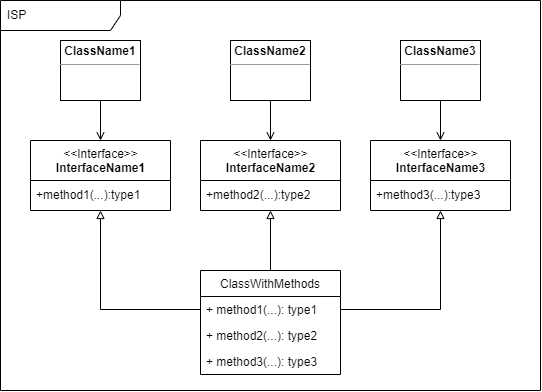

The diagram above was exported from draw.io. Its source (the exported page's mxGraphModel, read from the mxfile embedded in the PNG):
<mxGraphModel dx="2049" dy="1206" grid="1" gridSize="10" guides="1" tooltips="1" connect="1" arrows="1" fold="1" page="1" pageScale="1" pageWidth="583" pageHeight="413" math="0" shadow="0">
  <root>
    <mxCell id="0" />
    <mxCell id="1" parent="0" />
    <mxCell id="2" value="ISP&amp;nbsp;" style="shape=umlFrame;whiteSpace=wrap;html=1;width=120;height=30;boundedLbl=1;verticalAlign=middle;align=left;spacingLeft=5;" vertex="1" parent="1">
      <mxGeometry x="10" y="420" width="540" height="390" as="geometry" />
    </mxCell>
    <mxCell id="3" style="edgeStyle=orthogonalEdgeStyle;rounded=0;orthogonalLoop=1;jettySize=auto;html=1;exitX=0.5;exitY=1;exitDx=0;exitDy=0;endArrow=open;endFill=0;" edge="1" source="4" target="14" parent="1">
      <mxGeometry relative="1" as="geometry" />
    </mxCell>
    <mxCell id="4" value="&lt;p style=&quot;margin:0px;margin-top:4px;text-align:center;&quot;&gt;&lt;b&gt;ClassName1&lt;/b&gt;&lt;/p&gt;&lt;hr size=&quot;1&quot;&gt;&lt;div style=&quot;height:2px;&quot;&gt;&lt;/div&gt;" style="verticalAlign=top;align=left;overflow=fill;fontSize=12;fontFamily=Helvetica;html=1;" vertex="1" parent="1">
      <mxGeometry x="70" y="460" width="80" height="60" as="geometry" />
    </mxCell>
    <mxCell id="5" style="edgeStyle=orthogonalEdgeStyle;rounded=0;orthogonalLoop=1;jettySize=auto;html=1;exitX=0.5;exitY=1;exitDx=0;exitDy=0;endArrow=open;endFill=0;" edge="1" source="6" target="16" parent="1">
      <mxGeometry relative="1" as="geometry" />
    </mxCell>
    <mxCell id="6" value="&lt;p style=&quot;margin:0px;margin-top:4px;text-align:center;&quot;&gt;&lt;b&gt;ClassName2&lt;/b&gt;&lt;/p&gt;&lt;hr size=&quot;1&quot;&gt;&lt;div style=&quot;height:2px;&quot;&gt;&lt;/div&gt;" style="verticalAlign=top;align=left;overflow=fill;fontSize=12;fontFamily=Helvetica;html=1;" vertex="1" parent="1">
      <mxGeometry x="240" y="460" width="80" height="60" as="geometry" />
    </mxCell>
    <mxCell id="7" style="edgeStyle=orthogonalEdgeStyle;rounded=0;orthogonalLoop=1;jettySize=auto;html=1;exitX=0.5;exitY=1;exitDx=0;exitDy=0;endArrow=open;endFill=0;" edge="1" source="8" target="18" parent="1">
      <mxGeometry relative="1" as="geometry" />
    </mxCell>
    <mxCell id="8" value="&lt;p style=&quot;margin:0px;margin-top:4px;text-align:center;&quot;&gt;&lt;b&gt;ClassName3&lt;/b&gt;&lt;/p&gt;&lt;hr size=&quot;1&quot;&gt;&lt;div style=&quot;height:2px;&quot;&gt;&lt;/div&gt;" style="verticalAlign=top;align=left;overflow=fill;fontSize=12;fontFamily=Helvetica;html=1;" vertex="1" parent="1">
      <mxGeometry x="410" y="460" width="80" height="60" as="geometry" />
    </mxCell>
    <mxCell id="9" style="edgeStyle=orthogonalEdgeStyle;rounded=0;orthogonalLoop=1;jettySize=auto;html=1;exitX=0.5;exitY=0;exitDx=0;exitDy=0;endArrow=block;endFill=0;" edge="1" source="10" target="16" parent="1">
      <mxGeometry relative="1" as="geometry" />
    </mxCell>
    <mxCell id="10" value="ClassWithMethods" style="swimlane;fontStyle=0;childLayout=stackLayout;horizontal=1;startSize=26;fillColor=none;horizontalStack=0;resizeParent=1;resizeParentMax=0;resizeLast=0;collapsible=1;marginBottom=0;" vertex="1" parent="1">
      <mxGeometry x="210" y="690" width="140" height="104" as="geometry" />
    </mxCell>
    <mxCell id="11" value="+ method1(...): type1" style="text;strokeColor=none;fillColor=none;align=left;verticalAlign=top;spacingLeft=4;spacingRight=4;overflow=hidden;rotatable=0;points=[[0,0.5],[1,0.5]];portConstraint=eastwest;" vertex="1" parent="10">
      <mxGeometry y="26" width="140" height="26" as="geometry" />
    </mxCell>
    <mxCell id="12" value="+ method2(...): type2" style="text;strokeColor=none;fillColor=none;align=left;verticalAlign=top;spacingLeft=4;spacingRight=4;overflow=hidden;rotatable=0;points=[[0,0.5],[1,0.5]];portConstraint=eastwest;" vertex="1" parent="10">
      <mxGeometry y="52" width="140" height="26" as="geometry" />
    </mxCell>
    <mxCell id="13" value="+ method3(...): type3" style="text;strokeColor=none;fillColor=none;align=left;verticalAlign=top;spacingLeft=4;spacingRight=4;overflow=hidden;rotatable=0;points=[[0,0.5],[1,0.5]];portConstraint=eastwest;" vertex="1" parent="10">
      <mxGeometry y="78" width="140" height="26" as="geometry" />
    </mxCell>
    <mxCell id="14" value="&amp;lt;&amp;lt;Interface&amp;gt;&amp;gt;&lt;br&gt;&lt;b&gt;InterfaceName1&lt;/b&gt;" style="swimlane;fontStyle=0;align=center;verticalAlign=top;childLayout=stackLayout;horizontal=1;startSize=40;horizontalStack=0;resizeParent=1;resizeParentMax=0;resizeLast=0;collapsible=0;marginBottom=0;html=1;" vertex="1" parent="1">
      <mxGeometry x="40" y="560" width="140" height="70" as="geometry" />
    </mxCell>
    <mxCell id="15" value="+method1(...):type1" style="text;html=1;strokeColor=none;fillColor=none;align=left;verticalAlign=middle;spacingLeft=4;spacingRight=4;overflow=hidden;rotatable=0;points=[[0,0.5],[1,0.5]];portConstraint=eastwest;" vertex="1" parent="14">
      <mxGeometry y="40" width="140" height="30" as="geometry" />
    </mxCell>
    <mxCell id="16" value="&amp;lt;&amp;lt;Interface&amp;gt;&amp;gt;&lt;br&gt;&lt;b&gt;InterfaceName2&lt;/b&gt;" style="swimlane;fontStyle=0;align=center;verticalAlign=top;childLayout=stackLayout;horizontal=1;startSize=40;horizontalStack=0;resizeParent=1;resizeParentMax=0;resizeLast=0;collapsible=0;marginBottom=0;html=1;" vertex="1" parent="1">
      <mxGeometry x="210" y="560" width="140" height="70" as="geometry" />
    </mxCell>
    <mxCell id="17" value="+method2(...):type2" style="text;html=1;strokeColor=none;fillColor=none;align=left;verticalAlign=middle;spacingLeft=4;spacingRight=4;overflow=hidden;rotatable=0;points=[[0,0.5],[1,0.5]];portConstraint=eastwest;" vertex="1" parent="16">
      <mxGeometry y="40" width="140" height="30" as="geometry" />
    </mxCell>
    <mxCell id="18" value="&amp;lt;&amp;lt;Interface&amp;gt;&amp;gt;&lt;br&gt;&lt;b&gt;InterfaceName3&lt;/b&gt;" style="swimlane;fontStyle=0;align=center;verticalAlign=top;childLayout=stackLayout;horizontal=1;startSize=40;horizontalStack=0;resizeParent=1;resizeParentMax=0;resizeLast=0;collapsible=0;marginBottom=0;html=1;" vertex="1" parent="1">
      <mxGeometry x="380" y="560" width="140" height="70" as="geometry" />
    </mxCell>
    <mxCell id="19" value="+method3(...):type3" style="text;html=1;strokeColor=none;fillColor=none;align=left;verticalAlign=middle;spacingLeft=4;spacingRight=4;overflow=hidden;rotatable=0;points=[[0,0.5],[1,0.5]];portConstraint=eastwest;" vertex="1" parent="18">
      <mxGeometry y="40" width="140" height="30" as="geometry" />
    </mxCell>
    <mxCell id="20" style="edgeStyle=orthogonalEdgeStyle;rounded=0;orthogonalLoop=1;jettySize=auto;html=1;exitX=0;exitY=0.5;exitDx=0;exitDy=0;entryX=0.5;entryY=1;entryDx=0;entryDy=0;entryPerimeter=0;endArrow=block;endFill=0;" edge="1" source="11" target="15" parent="1">
      <mxGeometry relative="1" as="geometry" />
    </mxCell>
    <mxCell id="21" style="edgeStyle=orthogonalEdgeStyle;rounded=0;orthogonalLoop=1;jettySize=auto;html=1;exitX=1;exitY=0.5;exitDx=0;exitDy=0;endArrow=block;endFill=0;" edge="1" source="11" target="18" parent="1">
      <mxGeometry relative="1" as="geometry" />
    </mxCell>
  </root>
</mxGraphModel>